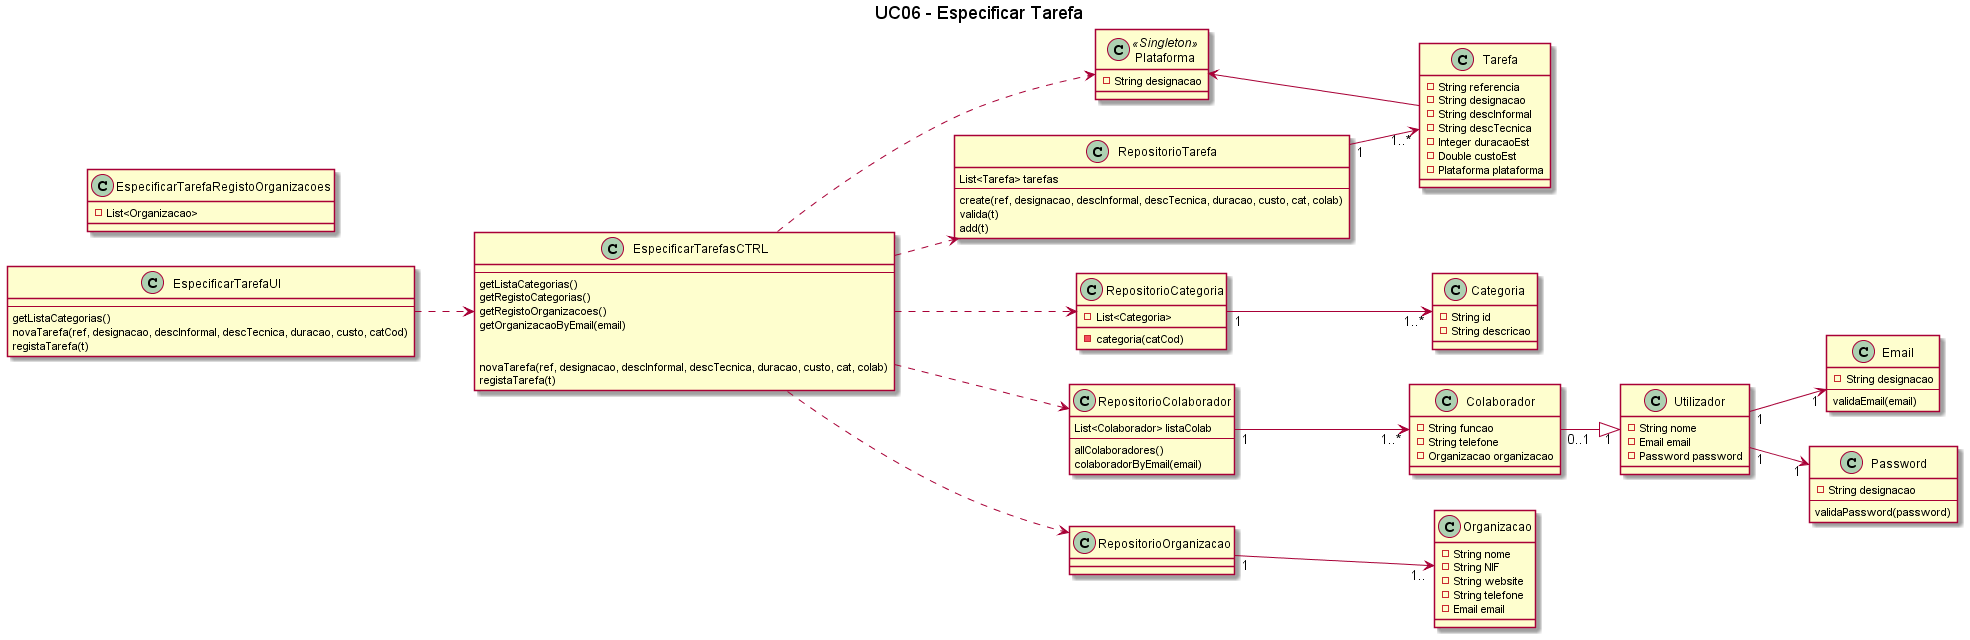

The diagram above was rendered by PlantUML. Its source (embedded in the PNG):
@startuml

title UC06 - Especificar Tarefa
left to right direction

class Plataforma <<Singleton>> {
    -String designacao
}

class EspecificarTarefaUI {
    --
    getListaCategorias()
    novaTarefa(ref, designacao, descInformal, descTecnica, duracao, custo, catCod)
    registaTarefa(t)
}

class EspecificarTarefasCTRL {
    --
    getListaCategorias()
    getRegistoCategorias()
    getRegistoOrganizacoes()
    getOrganizacaoByEmail(email)
    

    novaTarefa(ref, designacao, descInformal, descTecnica, duracao, custo, cat, colab)
    registaTarefa(t)
}

class RepositorioTarefa {
    List<Tarefa> tarefas
    --
    create(ref, designacao, descInformal, descTecnica, duracao, custo, cat, colab)
    valida(t)
    add(t)
}

class RepositorioCategoria {
    -List<Categoria>
    -categoria(catCod)
}

class EspecificarTarefaRegistoOrganizacoes {
    -List<Organizacao>
}

class RepositorioColaborador {
    List<Colaborador> listaColab
    --
    allColaboradores()
    colaboradorByEmail(email)
}

class Organizacao {
    -String nome
    -String NIF
    -String website
    -String telefone
    -Email email
}

class Colaborador {
    -String funcao
    -String telefone
    -Organizacao organizacao
}

class Tarefa {
    -String referencia
    -String designacao
    -String descInformal
    -String descTecnica
    -Integer duracaoEst
    -Double custoEst
    -Plataforma plataforma
}

class Utilizador {
    -String nome
    -Email email
    -Password password
}

class Categoria {
    -String id
    -String descricao
}

class Email {
    -String designacao
    --
    validaEmail(email)
}

class Password {
    -String designacao
    --
    validaPassword(password)
}

Colaborador"0..1" --|> "1"Utilizador
EspecificarTarefaUI ..> EspecificarTarefasCTRL
EspecificarTarefasCTRL ..> Plataforma
EspecificarTarefasCTRL ..> RepositorioCategoria
EspecificarTarefasCTRL ..> RepositorioTarefa
EspecificarTarefasCTRL ..> RepositorioOrganizacao
RepositorioOrganizacao"1" --> "1.."Organizacao
EspecificarTarefasCTRL ..> RepositorioColaborador
RepositorioColaborador"1" --> "1..*"Colaborador
RepositorioTarefa"1" --> "1..*"Tarefa
RepositorioCategoria"1" --> "1..*"Categoria
Plataforma <-- Tarefa
Utilizador"1" --> "1"Email
Utilizador"1" --> "1"Password

@enduml